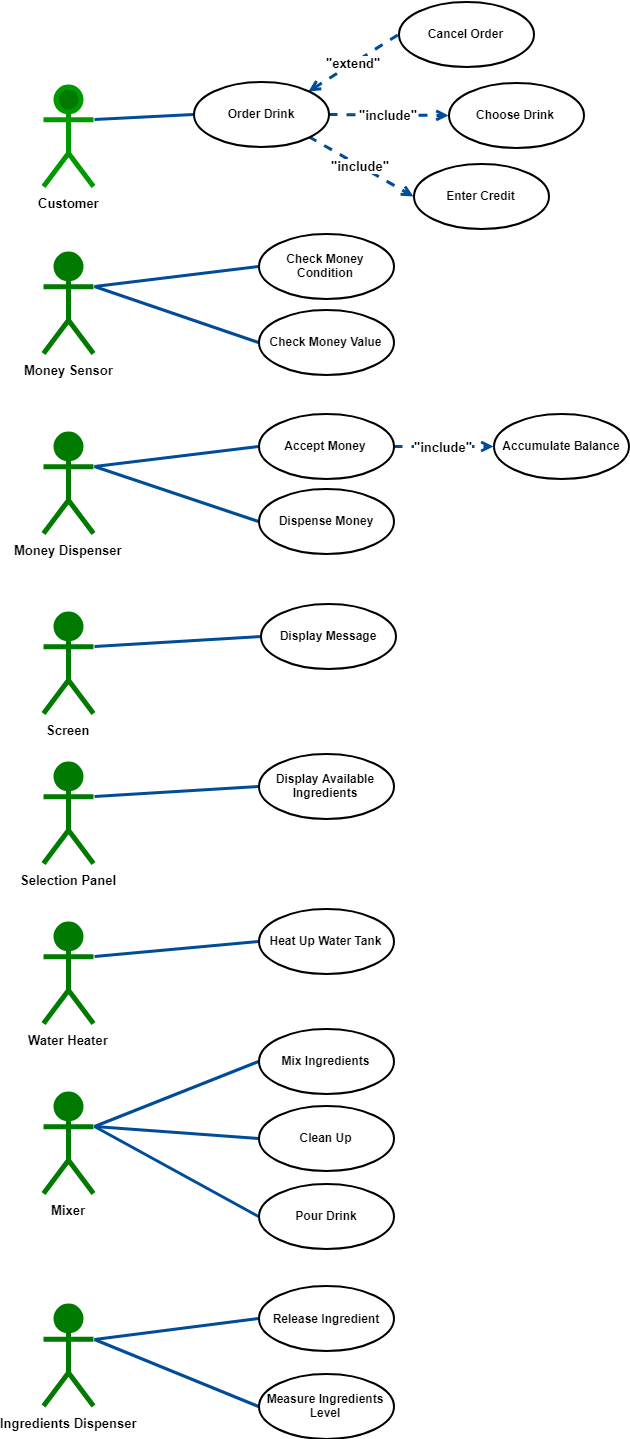

The diagram above was exported from draw.io. Its source (the exported page's mxGraphModel, read from the mxfile embedded in the PNG):
<mxGraphModel dx="1180" dy="575" grid="1" gridSize="10" guides="1" tooltips="1" connect="1" arrows="1" fold="1" page="1" pageScale="1" pageWidth="850" pageHeight="1100" math="0" shadow="0">
  <root>
    <mxCell id="0" />
    <mxCell id="1" parent="0" />
    <mxCell id="8gS8QuLXuXCl3chVF9sH-8" style="rounded=0;orthogonalLoop=1;jettySize=auto;html=1;entryX=0;entryY=0.5;entryDx=0;entryDy=0;endArrow=none;endFill=0;exitX=1;exitY=0.3333333333333333;exitDx=0;exitDy=0;exitPerimeter=0;strokeColor=#004C99;endSize=6;strokeWidth=3;" edge="1" parent="1" source="8gS8QuLXuXCl3chVF9sH-2" target="8gS8QuLXuXCl3chVF9sH-4">
      <mxGeometry relative="1" as="geometry" />
    </mxCell>
    <mxCell id="8gS8QuLXuXCl3chVF9sH-2" value="Customer" style="shape=umlActor;verticalLabelPosition=bottom;labelBackgroundColor=#ffffff;verticalAlign=top;html=1;fillColor=#007A00;strokeColor=#009900;strokeWidth=5;perimeterSpacing=1;fontStyle=1;fontSize=13;" vertex="1" parent="1">
      <mxGeometry x="70" y="93" width="50" height="100" as="geometry" />
    </mxCell>
    <mxCell id="8gS8QuLXuXCl3chVF9sH-9" value="&quot;extend&quot;" style="rounded=0;orthogonalLoop=1;jettySize=auto;html=1;exitX=1;exitY=0;exitDx=0;exitDy=0;entryX=0;entryY=0.5;entryDx=0;entryDy=0;endArrow=none;endFill=0;startArrow=open;startFill=0;dashed=1;strokeColor=#004C99;endSize=6;strokeWidth=3;fontStyle=1;fontSize=13;" edge="1" parent="1" source="8gS8QuLXuXCl3chVF9sH-4" target="8gS8QuLXuXCl3chVF9sH-5">
      <mxGeometry relative="1" as="geometry">
        <mxPoint x="314" y="119" as="sourcePoint" />
      </mxGeometry>
    </mxCell>
    <mxCell id="8gS8QuLXuXCl3chVF9sH-11" value="&quot;include&quot;" style="edgeStyle=none;rounded=0;orthogonalLoop=1;jettySize=auto;html=1;exitX=1;exitY=0.5;exitDx=0;exitDy=0;entryX=0;entryY=0.5;entryDx=0;entryDy=0;endArrow=open;endFill=0;dashed=1;strokeColor=#004C99;endSize=6;strokeWidth=3;fontStyle=1;fontSize=13;" edge="1" parent="1" source="8gS8QuLXuXCl3chVF9sH-4" target="8gS8QuLXuXCl3chVF9sH-6">
      <mxGeometry relative="1" as="geometry">
        <mxPoint x="330" y="133" as="sourcePoint" />
      </mxGeometry>
    </mxCell>
    <mxCell id="8gS8QuLXuXCl3chVF9sH-12" value="&quot;include&quot;" style="edgeStyle=none;rounded=0;orthogonalLoop=1;jettySize=auto;html=1;exitX=1;exitY=1;exitDx=0;exitDy=0;entryX=0;entryY=0.5;entryDx=0;entryDy=0;endArrow=open;endFill=0;dashed=1;strokeColor=#004C99;endSize=6;strokeWidth=3;fontStyle=1;fontSize=13;" edge="1" parent="1" source="8gS8QuLXuXCl3chVF9sH-4" target="8gS8QuLXuXCl3chVF9sH-7">
      <mxGeometry relative="1" as="geometry">
        <mxPoint x="314" y="147" as="sourcePoint" />
      </mxGeometry>
    </mxCell>
    <mxCell id="8gS8QuLXuXCl3chVF9sH-4" value="Order Drink" style="ellipse;whiteSpace=wrap;html=1;fontStyle=1;strokeWidth=2;perimeterSpacing=0;fontSize=12;" vertex="1" parent="1">
      <mxGeometry x="220" y="88" width="135" height="65" as="geometry" />
    </mxCell>
    <mxCell id="8gS8QuLXuXCl3chVF9sH-5" value="Cancel Order" style="ellipse;whiteSpace=wrap;html=1;fontStyle=1;strokeWidth=2;perimeterSpacing=0;fontSize=12;" vertex="1" parent="1">
      <mxGeometry x="425" y="8" width="135" height="65" as="geometry" />
    </mxCell>
    <mxCell id="8gS8QuLXuXCl3chVF9sH-6" value="Choose Drink" style="ellipse;whiteSpace=wrap;html=1;fontStyle=1;strokeWidth=2;perimeterSpacing=0;fontSize=12;" vertex="1" parent="1">
      <mxGeometry x="475" y="89" width="135" height="65" as="geometry" />
    </mxCell>
    <mxCell id="8gS8QuLXuXCl3chVF9sH-7" value="Enter Credit" style="ellipse;whiteSpace=wrap;html=1;fontStyle=1;strokeWidth=2;perimeterSpacing=0;fontSize=12;" vertex="1" parent="1">
      <mxGeometry x="440" y="170" width="135" height="65" as="geometry" />
    </mxCell>
    <mxCell id="8gS8QuLXuXCl3chVF9sH-16" style="edgeStyle=none;rounded=0;orthogonalLoop=1;jettySize=auto;html=1;exitX=1;exitY=0.3333333333333333;exitDx=0;exitDy=0;exitPerimeter=0;entryX=0;entryY=0.5;entryDx=0;entryDy=0;startArrow=none;startFill=0;endArrow=none;endFill=0;strokeColor=#004C99;endSize=6;strokeWidth=3;" edge="1" parent="1" source="8gS8QuLXuXCl3chVF9sH-13" target="8gS8QuLXuXCl3chVF9sH-14">
      <mxGeometry relative="1" as="geometry" />
    </mxCell>
    <mxCell id="8gS8QuLXuXCl3chVF9sH-17" style="edgeStyle=none;rounded=0;orthogonalLoop=1;jettySize=auto;html=1;exitX=1;exitY=0.3333333333333333;exitDx=0;exitDy=0;exitPerimeter=0;entryX=0;entryY=0.5;entryDx=0;entryDy=0;startArrow=none;startFill=0;endArrow=none;endFill=0;strokeColor=#004C99;endSize=6;strokeWidth=3;" edge="1" parent="1" source="8gS8QuLXuXCl3chVF9sH-13" target="8gS8QuLXuXCl3chVF9sH-15">
      <mxGeometry relative="1" as="geometry" />
    </mxCell>
    <mxCell id="8gS8QuLXuXCl3chVF9sH-13" value="Money Sensor" style="shape=umlActor;verticalLabelPosition=bottom;labelBackgroundColor=#ffffff;verticalAlign=top;html=1;strokeColor=#007A00;fillColor=#007A00;strokeWidth=5;perimeterSpacing=1;fontStyle=1;fontSize=13;" vertex="1" parent="1">
      <mxGeometry x="70" y="260" width="50" height="100" as="geometry" />
    </mxCell>
    <mxCell id="8gS8QuLXuXCl3chVF9sH-14" value="Check Money Condition" style="ellipse;whiteSpace=wrap;html=1;fontStyle=1;strokeWidth=2;perimeterSpacing=0;fontSize=12;" vertex="1" parent="1">
      <mxGeometry x="285" y="240" width="135" height="65" as="geometry" />
    </mxCell>
    <mxCell id="8gS8QuLXuXCl3chVF9sH-15" value="Check Money Value" style="ellipse;whiteSpace=wrap;html=1;fontStyle=1;strokeWidth=2;perimeterSpacing=0;fontSize=12;" vertex="1" parent="1">
      <mxGeometry x="285" y="316" width="135" height="65" as="geometry" />
    </mxCell>
    <mxCell id="8gS8QuLXuXCl3chVF9sH-24" style="edgeStyle=none;rounded=0;orthogonalLoop=1;jettySize=auto;html=1;exitX=1;exitY=0.3333333333333333;exitDx=0;exitDy=0;exitPerimeter=0;entryX=0;entryY=0.5;entryDx=0;entryDy=0;startArrow=none;startFill=0;endArrow=none;endFill=0;strokeColor=#004C99;endSize=6;strokeWidth=3;" edge="1" parent="1" source="8gS8QuLXuXCl3chVF9sH-26" target="8gS8QuLXuXCl3chVF9sH-27">
      <mxGeometry relative="1" as="geometry" />
    </mxCell>
    <mxCell id="8gS8QuLXuXCl3chVF9sH-25" style="edgeStyle=none;rounded=0;orthogonalLoop=1;jettySize=auto;html=1;exitX=1;exitY=0.3333333333333333;exitDx=0;exitDy=0;exitPerimeter=0;entryX=0;entryY=0.5;entryDx=0;entryDy=0;startArrow=none;startFill=0;endArrow=none;endFill=0;strokeColor=#004C99;endSize=6;strokeWidth=3;" edge="1" parent="1" source="8gS8QuLXuXCl3chVF9sH-26" target="8gS8QuLXuXCl3chVF9sH-28">
      <mxGeometry relative="1" as="geometry" />
    </mxCell>
    <mxCell id="8gS8QuLXuXCl3chVF9sH-26" value="Money Dispenser" style="shape=umlActor;verticalLabelPosition=bottom;labelBackgroundColor=#ffffff;verticalAlign=top;html=1;fillColor=#007A00;strokeColor=#007A00;strokeWidth=5;perimeterSpacing=1;fontStyle=1;fontSize=13;" vertex="1" parent="1">
      <mxGeometry x="70" y="440" width="50" height="100" as="geometry" />
    </mxCell>
    <mxCell id="8gS8QuLXuXCl3chVF9sH-30" value="&quot;include&quot;" style="edgeStyle=none;rounded=0;orthogonalLoop=1;jettySize=auto;html=1;exitX=1;exitY=0.5;exitDx=0;exitDy=0;entryX=0;entryY=0.5;entryDx=0;entryDy=0;startArrow=none;startFill=0;endArrow=open;endFill=0;dashed=1;strokeColor=#004C99;endSize=6;strokeWidth=3;fontSize=13;fontStyle=1" edge="1" parent="1" source="8gS8QuLXuXCl3chVF9sH-27" target="8gS8QuLXuXCl3chVF9sH-29">
      <mxGeometry relative="1" as="geometry" />
    </mxCell>
    <mxCell id="8gS8QuLXuXCl3chVF9sH-27" value="Accept Money" style="ellipse;whiteSpace=wrap;html=1;fontStyle=1;strokeWidth=2;perimeterSpacing=0;fontSize=12;" vertex="1" parent="1">
      <mxGeometry x="285" y="420" width="135" height="65" as="geometry" />
    </mxCell>
    <mxCell id="8gS8QuLXuXCl3chVF9sH-28" value="Dispense Money" style="ellipse;whiteSpace=wrap;html=1;fontStyle=1;strokeWidth=2;perimeterSpacing=0;fontSize=12;" vertex="1" parent="1">
      <mxGeometry x="285" y="495" width="135" height="65" as="geometry" />
    </mxCell>
    <mxCell id="8gS8QuLXuXCl3chVF9sH-29" value="Accumulate Balance" style="ellipse;whiteSpace=wrap;html=1;fontStyle=1;strokeWidth=2;perimeterSpacing=0;fontSize=12;" vertex="1" parent="1">
      <mxGeometry x="520" y="420" width="135" height="65" as="geometry" />
    </mxCell>
    <mxCell id="8gS8QuLXuXCl3chVF9sH-31" style="edgeStyle=none;rounded=0;orthogonalLoop=1;jettySize=auto;html=1;exitX=1;exitY=0.3333333333333333;exitDx=0;exitDy=0;exitPerimeter=0;entryX=0;entryY=0.5;entryDx=0;entryDy=0;startArrow=none;startFill=0;endArrow=none;endFill=0;strokeColor=#004C99;endSize=6;strokeWidth=3;" edge="1" parent="1" source="8gS8QuLXuXCl3chVF9sH-33" target="8gS8QuLXuXCl3chVF9sH-34">
      <mxGeometry relative="1" as="geometry" />
    </mxCell>
    <mxCell id="8gS8QuLXuXCl3chVF9sH-33" value="Screen" style="shape=umlActor;verticalLabelPosition=bottom;labelBackgroundColor=#ffffff;verticalAlign=top;html=1;fillColor=#007A00;strokeColor=#007A00;strokeWidth=5;perimeterSpacing=1;fontStyle=1;fontSize=13;" vertex="1" parent="1">
      <mxGeometry x="70" y="620" width="50" height="100" as="geometry" />
    </mxCell>
    <mxCell id="8gS8QuLXuXCl3chVF9sH-34" value="Display Message" style="ellipse;whiteSpace=wrap;html=1;fontStyle=1;strokeWidth=2;perimeterSpacing=0;fontSize=12;" vertex="1" parent="1">
      <mxGeometry x="287.5" y="610" width="135" height="65" as="geometry" />
    </mxCell>
    <mxCell id="8gS8QuLXuXCl3chVF9sH-39" style="edgeStyle=none;rounded=0;orthogonalLoop=1;jettySize=auto;html=1;exitX=1;exitY=0.3333333333333333;exitDx=0;exitDy=0;exitPerimeter=0;entryX=0;entryY=0.5;entryDx=0;entryDy=0;startArrow=none;startFill=0;endArrow=none;endFill=0;strokeColor=#004C99;endSize=6;strokeWidth=3;" edge="1" parent="1" source="8gS8QuLXuXCl3chVF9sH-40" target="8gS8QuLXuXCl3chVF9sH-41">
      <mxGeometry relative="1" as="geometry" />
    </mxCell>
    <mxCell id="8gS8QuLXuXCl3chVF9sH-40" value="Selection Panel" style="shape=umlActor;verticalLabelPosition=bottom;labelBackgroundColor=#ffffff;verticalAlign=top;html=1;fillColor=#007A00;strokeColor=#007A00;strokeWidth=5;perimeterSpacing=1;fontStyle=1;fontSize=13;" vertex="1" parent="1">
      <mxGeometry x="70" y="770" width="50" height="100" as="geometry" />
    </mxCell>
    <mxCell id="8gS8QuLXuXCl3chVF9sH-41" value="Display Available Ingredients" style="ellipse;whiteSpace=wrap;html=1;fontStyle=1;strokeWidth=2;perimeterSpacing=0;fontSize=12;" vertex="1" parent="1">
      <mxGeometry x="285" y="760" width="135" height="65" as="geometry" />
    </mxCell>
    <mxCell id="8gS8QuLXuXCl3chVF9sH-48" style="edgeStyle=none;rounded=0;orthogonalLoop=1;jettySize=auto;html=1;exitX=1;exitY=0.3333333333333333;exitDx=0;exitDy=0;exitPerimeter=0;entryX=0;entryY=0.5;entryDx=0;entryDy=0;startArrow=none;startFill=0;endArrow=none;endFill=0;strokeColor=#004C99;endSize=6;strokeWidth=3;" edge="1" parent="1" source="8gS8QuLXuXCl3chVF9sH-49" target="8gS8QuLXuXCl3chVF9sH-50">
      <mxGeometry relative="1" as="geometry" />
    </mxCell>
    <mxCell id="8gS8QuLXuXCl3chVF9sH-49" value="Water Heater" style="shape=umlActor;verticalLabelPosition=bottom;labelBackgroundColor=#ffffff;verticalAlign=top;html=1;fillColor=#007A00;strokeColor=#007A00;strokeWidth=5;perimeterSpacing=1;fontStyle=1;fontSize=13;" vertex="1" parent="1">
      <mxGeometry x="70" y="930" width="50" height="100" as="geometry" />
    </mxCell>
    <mxCell id="8gS8QuLXuXCl3chVF9sH-50" value="Heat Up Water Tank" style="ellipse;whiteSpace=wrap;html=1;fontStyle=1;strokeWidth=2;perimeterSpacing=0;fontSize=12;" vertex="1" parent="1">
      <mxGeometry x="285" y="915" width="135" height="65" as="geometry" />
    </mxCell>
    <mxCell id="8gS8QuLXuXCl3chVF9sH-51" style="edgeStyle=none;rounded=0;orthogonalLoop=1;jettySize=auto;html=1;exitX=1;exitY=0.3333333333333333;exitDx=0;exitDy=0;exitPerimeter=0;entryX=0;entryY=0.5;entryDx=0;entryDy=0;startArrow=none;startFill=0;endArrow=none;endFill=0;strokeColor=#004C99;endSize=6;strokeWidth=3;" edge="1" parent="1" source="8gS8QuLXuXCl3chVF9sH-52" target="8gS8QuLXuXCl3chVF9sH-53">
      <mxGeometry relative="1" as="geometry" />
    </mxCell>
    <mxCell id="8gS8QuLXuXCl3chVF9sH-55" style="edgeStyle=none;rounded=0;orthogonalLoop=1;jettySize=auto;html=1;exitX=1;exitY=0.3333333333333333;exitDx=0;exitDy=0;exitPerimeter=0;entryX=0;entryY=0.5;entryDx=0;entryDy=0;startArrow=none;startFill=0;endArrow=none;endFill=0;strokeColor=#004C99;endSize=6;strokeWidth=3;" edge="1" parent="1" source="8gS8QuLXuXCl3chVF9sH-52" target="8gS8QuLXuXCl3chVF9sH-54">
      <mxGeometry relative="1" as="geometry" />
    </mxCell>
    <mxCell id="8gS8QuLXuXCl3chVF9sH-57" style="edgeStyle=none;rounded=0;orthogonalLoop=1;jettySize=auto;html=1;exitX=1;exitY=0.3333333333333333;exitDx=0;exitDy=0;exitPerimeter=0;entryX=0;entryY=0.5;entryDx=0;entryDy=0;startArrow=none;startFill=0;endArrow=none;endFill=0;strokeColor=#004C99;endSize=6;strokeWidth=3;" edge="1" parent="1" source="8gS8QuLXuXCl3chVF9sH-52" target="8gS8QuLXuXCl3chVF9sH-56">
      <mxGeometry relative="1" as="geometry" />
    </mxCell>
    <mxCell id="8gS8QuLXuXCl3chVF9sH-52" value="Mixer" style="shape=umlActor;verticalLabelPosition=bottom;labelBackgroundColor=#ffffff;verticalAlign=top;html=1;fillColor=#007A00;strokeColor=#007A00;strokeWidth=5;perimeterSpacing=1;fontStyle=1;fontSize=13;" vertex="1" parent="1">
      <mxGeometry x="70" y="1100" width="50" height="100" as="geometry" />
    </mxCell>
    <mxCell id="8gS8QuLXuXCl3chVF9sH-53" value="Mix Ingredients" style="ellipse;whiteSpace=wrap;html=1;fontStyle=1;strokeWidth=2;perimeterSpacing=0;fontSize=12;" vertex="1" parent="1">
      <mxGeometry x="285" y="1035" width="135" height="65" as="geometry" />
    </mxCell>
    <mxCell id="8gS8QuLXuXCl3chVF9sH-54" value="Clean Up" style="ellipse;whiteSpace=wrap;html=1;fontStyle=1;strokeWidth=2;perimeterSpacing=0;fontSize=12;" vertex="1" parent="1">
      <mxGeometry x="285" y="1112" width="135" height="65" as="geometry" />
    </mxCell>
    <mxCell id="8gS8QuLXuXCl3chVF9sH-56" value="Pour Drink" style="ellipse;whiteSpace=wrap;html=1;fontStyle=1;strokeWidth=2;perimeterSpacing=0;fontSize=12;" vertex="1" parent="1">
      <mxGeometry x="285" y="1190" width="135" height="65" as="geometry" />
    </mxCell>
    <mxCell id="8gS8QuLXuXCl3chVF9sH-59" style="edgeStyle=none;rounded=0;orthogonalLoop=1;jettySize=auto;html=1;exitX=1;exitY=0.3333333333333333;exitDx=0;exitDy=0;exitPerimeter=0;entryX=0;entryY=0.5;entryDx=0;entryDy=0;startArrow=none;startFill=0;endArrow=none;endFill=0;strokeColor=#004C99;endSize=6;strokeWidth=3;" edge="1" parent="1" source="8gS8QuLXuXCl3chVF9sH-61" target="8gS8QuLXuXCl3chVF9sH-63">
      <mxGeometry relative="1" as="geometry" />
    </mxCell>
    <mxCell id="8gS8QuLXuXCl3chVF9sH-60" style="edgeStyle=none;rounded=0;orthogonalLoop=1;jettySize=auto;html=1;exitX=1;exitY=0.3333333333333333;exitDx=0;exitDy=0;exitPerimeter=0;entryX=0;entryY=0.5;entryDx=0;entryDy=0;startArrow=none;startFill=0;endArrow=none;endFill=0;strokeColor=#004C99;endSize=6;strokeWidth=3;" edge="1" parent="1" source="8gS8QuLXuXCl3chVF9sH-61" target="8gS8QuLXuXCl3chVF9sH-64">
      <mxGeometry relative="1" as="geometry" />
    </mxCell>
    <mxCell id="8gS8QuLXuXCl3chVF9sH-61" value="Ingredients Dispenser" style="shape=umlActor;verticalLabelPosition=bottom;labelBackgroundColor=#ffffff;verticalAlign=top;html=1;fillColor=#007A00;strokeColor=#007A00;strokeWidth=5;perimeterSpacing=1;fontStyle=1;fontSize=13;" vertex="1" parent="1">
      <mxGeometry x="70" y="1312.5" width="50" height="100" as="geometry" />
    </mxCell>
    <mxCell id="8gS8QuLXuXCl3chVF9sH-63" value="Release Ingredient" style="ellipse;whiteSpace=wrap;html=1;fontStyle=1;strokeWidth=2;perimeterSpacing=0;fontSize=12;" vertex="1" parent="1">
      <mxGeometry x="285" y="1292.5" width="135" height="65" as="geometry" />
    </mxCell>
    <mxCell id="8gS8QuLXuXCl3chVF9sH-64" value="Measure Ingredients Level" style="ellipse;whiteSpace=wrap;html=1;fontStyle=1;strokeWidth=2;perimeterSpacing=0;fontSize=12;" vertex="1" parent="1">
      <mxGeometry x="285" y="1380" width="135" height="65" as="geometry" />
    </mxCell>
  </root>
</mxGraphModel>